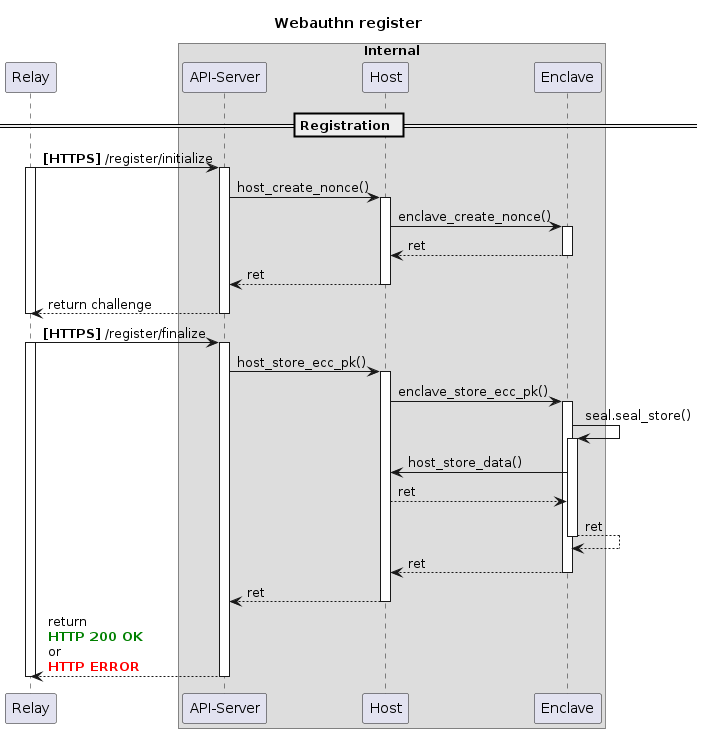

The diagram above was rendered by PlantUML. Its source (embedded in the PNG):
@startuml register
title Webauthn register
participant Relay as relay
box Internal
participant "API-Server" as api
participant Host as host 
participant Enclave as enclave 
end box

' Register
== Registration == 
' Step 01
relay -> api : **[HTTPS]** /register/initialize
activate relay
activate api

api -> host : host_create_nonce()
activate host 

host -> enclave : enclave_create_nonce()
activate enclave 
enclave --> host : ret 
deactivate enclave

host --> api : ret 
deactivate host 

api --> relay : return challenge 
deactivate api 
deactivate relay

' Step 02
relay -> api : **[HTTPS]** /register/finalize
activate relay 
activate api 

api -> host : host_store_ecc_pk()
activate host

host -> enclave : enclave_store_ecc_pk()
activate enclave
enclave -> enclave : seal.seal_store()
activate enclave
enclave -> host : host_store_data()
host --> enclave : ret 
enclave --> enclave : ret 
deactivate enclave 
enclave --> host : ret 
deactivate enclave 
host --> api : ret 
deactivate host 
api --> relay : return \n<color green>**HTTP 200 OK**</color> \nor\n<color red>**HTTP ERROR**</color>
deactivate api 
deactivate relay
@enduml